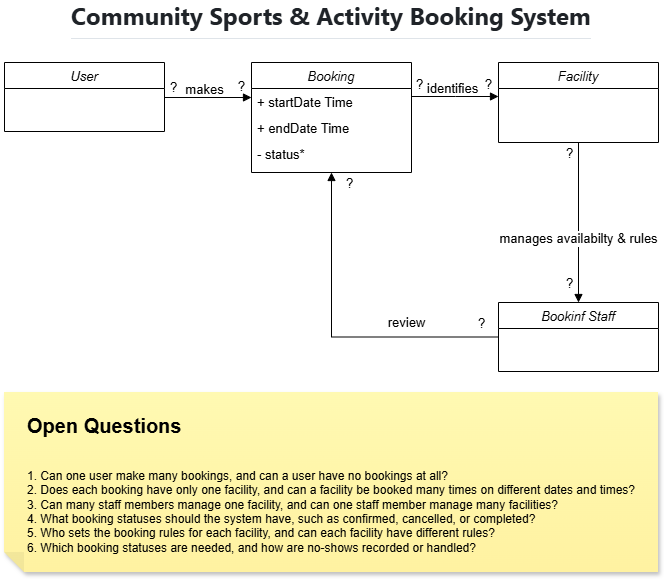

The diagram above was exported from draw.io. Its source (the exported page's mxGraphModel, read from the mxfile embedded in the PNG):
<mxGraphModel dx="1132" dy="618" grid="1" gridSize="10" guides="1" tooltips="1" connect="1" arrows="1" fold="1" page="1" pageScale="1" pageWidth="850" pageHeight="1100" math="0" shadow="0">
  <root>
    <mxCell id="0" />
    <mxCell id="1" parent="0" />
    <mxCell id="GBv4er5aSvH7hUmChS18-1" parent="1" style="swimlane;fontStyle=2;align=center;verticalAlign=top;childLayout=stackLayout;horizontal=1;startSize=26;horizontalStack=0;resizeParent=1;resizeLast=0;collapsible=1;marginBottom=0;rounded=0;shadow=0;strokeWidth=1;fontSize=13;" value="User" vertex="1">
      <mxGeometry height="69" width="160" x="98" y="100" as="geometry">
        <mxRectangle height="26" width="160" x="230" y="140" as="alternateBounds" />
      </mxGeometry>
    </mxCell>
    <mxCell id="GBv4er5aSvH7hUmChS18-7" parent="1" style="swimlane;fontStyle=2;align=center;verticalAlign=top;childLayout=stackLayout;horizontal=1;startSize=26;horizontalStack=0;resizeParent=1;resizeLast=0;collapsible=1;marginBottom=0;rounded=0;shadow=0;strokeWidth=1;fontSize=13;" value="Bookinf Staff" vertex="1">
      <mxGeometry height="69" width="160" x="592" y="340" as="geometry">
        <mxRectangle height="26" width="160" x="130" y="380" as="alternateBounds" />
      </mxGeometry>
    </mxCell>
    <mxCell id="GBv4er5aSvH7hUmChS18-13" parent="1" style="swimlane;fontStyle=2;align=center;verticalAlign=top;childLayout=stackLayout;horizontal=1;startSize=26;horizontalStack=0;resizeParent=1;resizeLast=0;collapsible=1;marginBottom=0;rounded=0;shadow=0;strokeWidth=1;fontSize=13;" value="Facility" vertex="1">
      <mxGeometry height="80" width="160" x="592" y="100" as="geometry">
        <mxRectangle height="26" width="170" x="514" y="40" as="alternateBounds" />
      </mxGeometry>
    </mxCell>
    <mxCell id="GBv4er5aSvH7hUmChS18-16" parent="1" style="swimlane;fontStyle=2;align=center;verticalAlign=top;childLayout=stackLayout;horizontal=1;startSize=26;horizontalStack=0;resizeParent=1;resizeLast=0;collapsible=1;marginBottom=0;rounded=0;shadow=0;strokeWidth=1;fontSize=13;" value="Booking" vertex="1">
      <mxGeometry height="110" width="160" x="345" y="100" as="geometry">
        <mxRectangle height="26" width="160" x="550" y="140" as="alternateBounds" />
      </mxGeometry>
    </mxCell>
    <mxCell id="GBv4er5aSvH7hUmChS18-17" parent="GBv4er5aSvH7hUmChS18-16" style="text;align=left;verticalAlign=top;spacingLeft=4;spacingRight=4;overflow=hidden;rotatable=0;points=[[0,0.5],[1,0.5]];portConstraint=eastwest;fontSize=13;" value="+ startDate Time" vertex="1">
      <mxGeometry height="26" width="160" y="26" as="geometry" />
    </mxCell>
    <mxCell id="GBv4er5aSvH7hUmChS18-18" parent="GBv4er5aSvH7hUmChS18-16" style="text;align=left;verticalAlign=top;spacingLeft=4;spacingRight=4;overflow=hidden;rotatable=0;points=[[0,0.5],[1,0.5]];portConstraint=eastwest;rounded=0;shadow=0;html=0;fontSize=13;" value="+ endDate Time" vertex="1">
      <mxGeometry height="26" width="160" y="52" as="geometry" />
    </mxCell>
    <mxCell id="GBv4er5aSvH7hUmChS18-36" parent="GBv4er5aSvH7hUmChS18-16" style="text;align=left;verticalAlign=top;spacingLeft=4;spacingRight=4;overflow=hidden;rotatable=0;points=[[0,0.5],[1,0.5]];portConstraint=eastwest;rounded=0;shadow=0;html=0;fontSize=13;" value="- status*" vertex="1">
      <mxGeometry height="26" width="160" y="78" as="geometry" />
    </mxCell>
    <mxCell id="GBv4er5aSvH7hUmChS18-20" edge="1" parent="1" source="GBv4er5aSvH7hUmChS18-1" style="endArrow=block;shadow=0;strokeWidth=1;rounded=0;curved=0;endFill=1;edgeStyle=elbowEdgeStyle;elbow=vertical;fontSize=13;" target="GBv4er5aSvH7hUmChS18-16" value="">
      <mxGeometry relative="1" x="0.4943" y="41" as="geometry">
        <mxPoint x="-40" y="32" as="offset" />
        <mxPoint x="258" y="172" as="sourcePoint" />
        <mxPoint x="418" y="172" as="targetPoint" />
      </mxGeometry>
    </mxCell>
    <mxCell id="GBv4er5aSvH7hUmChS18-21" connectable="0" parent="GBv4er5aSvH7hUmChS18-20" style="resizable=0;align=left;verticalAlign=bottom;labelBackgroundColor=none;fontSize=13;" value="?" vertex="1">
      <mxGeometry relative="1" x="-1" as="geometry">
        <mxPoint x="4" y="-1" as="offset" />
      </mxGeometry>
    </mxCell>
    <mxCell id="GBv4er5aSvH7hUmChS18-22" connectable="0" parent="GBv4er5aSvH7hUmChS18-20" style="resizable=0;align=right;verticalAlign=bottom;labelBackgroundColor=none;fontSize=13;" value="?" vertex="1">
      <mxGeometry relative="1" x="1" as="geometry">
        <mxPoint x="-5" y="-2" as="offset" />
      </mxGeometry>
    </mxCell>
    <mxCell id="GBv4er5aSvH7hUmChS18-23" connectable="0" parent="GBv4er5aSvH7hUmChS18-20" style="text;html=1;resizable=0;points=[];;align=center;verticalAlign=middle;labelBackgroundColor=none;rounded=0;shadow=0;strokeWidth=1;fontSize=13;" value="makes" vertex="1">
      <mxGeometry relative="1" x="0.4943" y="49" as="geometry">
        <mxPoint x="-25" y="40" as="offset" />
      </mxGeometry>
    </mxCell>
    <mxCell id="GBv4er5aSvH7hUmChS18-24" edge="1" parent="1" style="endArrow=block;shadow=0;strokeWidth=1;rounded=0;curved=0;endFill=1;edgeStyle=elbowEdgeStyle;elbow=horizontal;fontSize=13;" value="">
      <mxGeometry relative="1" x="0.4943" y="41" as="geometry">
        <mxPoint x="-40" y="32" as="offset" />
        <mxPoint x="505" y="134" as="sourcePoint" />
        <mxPoint x="592" y="134" as="targetPoint" />
      </mxGeometry>
    </mxCell>
    <mxCell id="GBv4er5aSvH7hUmChS18-25" connectable="0" parent="GBv4er5aSvH7hUmChS18-24" style="resizable=0;align=left;verticalAlign=bottom;labelBackgroundColor=none;fontSize=13;" value="?" vertex="1">
      <mxGeometry relative="1" x="-1" as="geometry">
        <mxPoint x="3" y="-3" as="offset" />
      </mxGeometry>
    </mxCell>
    <mxCell id="GBv4er5aSvH7hUmChS18-26" connectable="0" parent="GBv4er5aSvH7hUmChS18-24" style="resizable=0;align=right;verticalAlign=bottom;labelBackgroundColor=none;fontSize=13;" value="?" vertex="1">
      <mxGeometry relative="1" x="1" as="geometry">
        <mxPoint x="-5" y="-3" as="offset" />
      </mxGeometry>
    </mxCell>
    <mxCell id="GBv4er5aSvH7hUmChS18-27" connectable="0" parent="GBv4er5aSvH7hUmChS18-24" style="text;html=1;resizable=0;points=[];;align=center;verticalAlign=middle;labelBackgroundColor=none;rounded=0;shadow=0;strokeWidth=1;fontSize=13;" value="identifies" vertex="1">
      <mxGeometry relative="1" x="0.4943" y="49" as="geometry">
        <mxPoint x="-25" y="40" as="offset" />
      </mxGeometry>
    </mxCell>
    <mxCell id="GBv4er5aSvH7hUmChS18-28" connectable="0" parent="GBv4er5aSvH7hUmChS18-24" style="resizable=0;align=left;verticalAlign=bottom;labelBackgroundColor=none;fontSize=13;" value="?" vertex="1">
      <mxGeometry relative="1" x="-1" as="geometry">
        <mxPoint x="153" y="66" as="offset" />
      </mxGeometry>
    </mxCell>
    <mxCell id="GBv4er5aSvH7hUmChS18-29" connectable="0" parent="GBv4er5aSvH7hUmChS18-24" style="resizable=0;align=left;verticalAlign=bottom;labelBackgroundColor=none;fontSize=13;" value="?" vertex="1">
      <mxGeometry relative="1" x="-1" as="geometry">
        <mxPoint x="153" y="196" as="offset" />
      </mxGeometry>
    </mxCell>
    <mxCell id="GBv4er5aSvH7hUmChS18-30" connectable="0" parent="GBv4er5aSvH7hUmChS18-24" style="resizable=0;align=left;verticalAlign=bottom;labelBackgroundColor=none;fontSize=13;" value="?" vertex="1">
      <mxGeometry relative="1" x="-1" as="geometry">
        <mxPoint x="65" y="236" as="offset" />
      </mxGeometry>
    </mxCell>
    <mxCell id="GBv4er5aSvH7hUmChS18-31" connectable="0" parent="GBv4er5aSvH7hUmChS18-24" style="resizable=0;align=left;verticalAlign=bottom;labelBackgroundColor=none;fontSize=13;" value="?" vertex="1">
      <mxGeometry relative="1" x="-1" as="geometry">
        <mxPoint x="-67" y="96" as="offset" />
      </mxGeometry>
    </mxCell>
    <mxCell id="GBv4er5aSvH7hUmChS18-32" edge="1" parent="1" source="GBv4er5aSvH7hUmChS18-13" style="html=1;verticalAlign=bottom;endArrow=block;edgeStyle=sequenceEdgeStyle;libavoidRouting=0;curved=0;rounded=0;exitX=0.5;exitY=1;exitDx=0;exitDy=0;entryX=0.5;entryY=0;entryDx=0;entryDy=0;fontSize=13;" target="GBv4er5aSvH7hUmChS18-7" value="manages availabilty &amp;amp; rules">
      <mxGeometry relative="1" width="80" x="0.3333" as="geometry">
        <mxPoint as="offset" />
        <Array as="points">
          <mxPoint x="672" y="180" />
        </Array>
        <mxPoint x="632" y="290" as="sourcePoint" />
        <mxPoint x="712" y="290" as="targetPoint" />
      </mxGeometry>
    </mxCell>
    <mxCell id="GBv4er5aSvH7hUmChS18-33" edge="1" parent="1" source="GBv4er5aSvH7hUmChS18-7" style="html=1;verticalAlign=bottom;endArrow=block;edgeStyle=orthogonalEdgeStyle;rounded=0;entryX=0.5;entryY=1;entryDx=0;entryDy=0;exitX=0;exitY=0.5;exitDx=0;exitDy=0;fontSize=13;" target="GBv4er5aSvH7hUmChS18-16" value="review">
      <mxGeometry relative="1" width="80" x="-0.4449" y="-4" as="geometry">
        <mxPoint as="offset" />
        <mxPoint x="588" y="419.404" as="sourcePoint" />
        <mxPoint x="398" y="420" as="targetPoint" />
      </mxGeometry>
    </mxCell>
    <mxCell id="GBv4er5aSvH7hUmChS18-34" parent="1" style="text;html=1;whiteSpace=wrap;strokeColor=none;fillColor=none;align=center;verticalAlign=middle;rounded=0;" value="&lt;h1 tabindex=&quot;-1&quot; class=&quot;heading-element&quot; dir=&quot;auto&quot; style=&quot;box-sizing: border-box; margin-right: 0px; margin-bottom: 16px; margin-left: 0px; line-height: 1.25; border-bottom: 0.888889px solid rgba(209, 217, 224, 0.7); padding-bottom: 0.3em; color: rgb(31, 35, 40); font-family: &amp;quot;Mona Sans VF&amp;quot;, -apple-system, BlinkMacSystemFont, &amp;quot;Segoe UI&amp;quot;, &amp;quot;Noto Sans Backtick Fix&amp;quot;, &amp;quot;Noto Sans&amp;quot;, Helvetica, Arial, sans-serif, &amp;quot;Apple Color Emoji&amp;quot;, &amp;quot;Segoe UI Emoji&amp;quot;; text-align: start; background-color: rgb(255, 255, 255); margin-top: 0px !important;&quot;&gt;Community Sports &amp;amp; Activity Booking System&lt;/h1&gt;" vertex="1">
      <mxGeometry height="30" width="590" x="130" y="50" as="geometry" />
    </mxCell>
    <mxCell id="r8AONVCKuIBhtZoOx7Iw-1" parent="1" style="shape=note;whiteSpace=wrap;html=1;backgroundOutline=1;autosizeText=1;fontColor=#000000;darkOpacity=0.05;fillColor=#FFF9B2;strokeColor=none;fillStyle=solid;fontSize=19;direction=west;gradientDirection=north;gradientColor=#FFF2A1;shadow=1;size=20;pointerEvents=1;" value="&lt;h1 style=&quot;text-align: left; margin-top: 0px;&quot;&gt;&lt;font style=&quot;font-size: 20px;&quot;&gt;Open Questions&lt;/font&gt;&lt;/h1&gt;&lt;p style=&quot;font-size: 12px; text-align: left;&quot;&gt;1. Can one user make many bookings, and can a user have no bookings at all?&lt;br&gt;&lt;span style=&quot;background-color: transparent;&quot;&gt;2. &lt;/span&gt;&lt;span style=&quot;background-color: transparent;&quot;&gt;Does &lt;/span&gt;&lt;span style=&quot;background-color: transparent;&quot;&gt;each &lt;/span&gt;&lt;span style=&quot;background-color: transparent;&quot;&gt;booking &lt;/span&gt;&lt;span style=&quot;background-color: transparent;&quot;&gt;have &lt;/span&gt;&lt;span style=&quot;background-color: transparent;&quot;&gt;only &lt;/span&gt;&lt;span style=&quot;background-color: transparent;&quot;&gt;one &lt;/span&gt;&lt;span style=&quot;background-color: transparent;&quot;&gt;facility, &lt;/span&gt;&lt;span style=&quot;background-color: transparent;&quot;&gt;and &lt;/span&gt;&lt;span style=&quot;background-color: transparent;&quot;&gt;can &lt;/span&gt;&lt;span style=&quot;background-color: transparent;&quot;&gt;a &lt;/span&gt;&lt;span style=&quot;background-color: transparent;&quot;&gt;facility &lt;/span&gt;&lt;span style=&quot;background-color: transparent;&quot;&gt;be &lt;/span&gt;&lt;span style=&quot;background-color: transparent;&quot;&gt;booked &lt;/span&gt;&lt;span style=&quot;background-color: transparent;&quot;&gt;many &lt;/span&gt;&lt;span style=&quot;background-color: transparent;&quot;&gt;times &lt;/span&gt;&lt;span style=&quot;background-color: transparent;&quot;&gt;on &lt;/span&gt;&lt;span style=&quot;background-color: transparent;&quot;&gt;different &lt;/span&gt;&lt;span style=&quot;background-color: transparent;&quot;&gt;dates &lt;/span&gt;&lt;span style=&quot;background-color: transparent;&quot;&gt;and &lt;/span&gt;&lt;span style=&quot;background-color: transparent;&quot;&gt;times?&lt;br&gt;&lt;/span&gt;&lt;span style=&quot;background-color: transparent;&quot;&gt;3. &lt;/span&gt;&lt;span style=&quot;background-color: transparent;&quot;&gt;Can &lt;/span&gt;&lt;span style=&quot;background-color: transparent;&quot;&gt;many &lt;/span&gt;&lt;span style=&quot;background-color: transparent;&quot;&gt;staff &lt;/span&gt;&lt;span style=&quot;background-color: transparent;&quot;&gt;members &lt;/span&gt;&lt;span style=&quot;background-color: transparent;&quot;&gt;manage &lt;/span&gt;&lt;span style=&quot;background-color: transparent;&quot;&gt;one &lt;/span&gt;&lt;span style=&quot;background-color: transparent;&quot;&gt;facility, &lt;/span&gt;&lt;span style=&quot;background-color: transparent;&quot;&gt;and &lt;/span&gt;&lt;span style=&quot;background-color: transparent;&quot;&gt;can &lt;/span&gt;&lt;span style=&quot;background-color: transparent;&quot;&gt;one &lt;/span&gt;&lt;span style=&quot;background-color: transparent;&quot;&gt;staff &lt;/span&gt;&lt;span style=&quot;background-color: transparent;&quot;&gt;member &lt;/span&gt;&lt;span style=&quot;background-color: transparent;&quot;&gt;manage &lt;/span&gt;&lt;span style=&quot;background-color: transparent;&quot;&gt;many &lt;/span&gt;&lt;span style=&quot;background-color: transparent;&quot;&gt;facilities?&lt;br&gt;&lt;/span&gt;&lt;span style=&quot;background-color: transparent;&quot;&gt;4. &lt;/span&gt;&lt;span style=&quot;background-color: transparent;&quot;&gt;What &lt;/span&gt;&lt;span style=&quot;background-color: transparent;&quot;&gt;booking &lt;/span&gt;&lt;span style=&quot;background-color: transparent;&quot;&gt;statuses &lt;/span&gt;&lt;span style=&quot;background-color: transparent;&quot;&gt;should &lt;/span&gt;&lt;span style=&quot;background-color: transparent;&quot;&gt;the &lt;/span&gt;&lt;span style=&quot;background-color: transparent;&quot;&gt;system &lt;/span&gt;&lt;span style=&quot;background-color: transparent;&quot;&gt;have, &lt;/span&gt;&lt;span style=&quot;background-color: transparent;&quot;&gt;such &lt;/span&gt;&lt;span style=&quot;background-color: transparent;&quot;&gt;as &lt;/span&gt;&lt;span style=&quot;background-color: transparent;&quot;&gt;confirmed, &lt;/span&gt;&lt;span style=&quot;background-color: transparent;&quot;&gt;cancelled, &lt;/span&gt;&lt;span style=&quot;background-color: transparent;&quot;&gt;or &lt;/span&gt;&lt;span style=&quot;background-color: transparent;&quot;&gt;completed?&lt;br&gt;&lt;/span&gt;&lt;span style=&quot;background-color: transparent;&quot;&gt;5. &lt;/span&gt;&lt;span style=&quot;background-color: transparent;&quot;&gt;Who &lt;/span&gt;&lt;span style=&quot;background-color: transparent;&quot;&gt;sets &lt;/span&gt;&lt;span style=&quot;background-color: transparent;&quot;&gt;the &lt;/span&gt;&lt;span style=&quot;background-color: transparent;&quot;&gt;booking &lt;/span&gt;&lt;span style=&quot;background-color: transparent;&quot;&gt;rules &lt;/span&gt;&lt;span style=&quot;background-color: transparent;&quot;&gt;for &lt;/span&gt;&lt;span style=&quot;background-color: transparent;&quot;&gt;each &lt;/span&gt;&lt;span style=&quot;background-color: transparent;&quot;&gt;facility, &lt;/span&gt;&lt;span style=&quot;background-color: transparent;&quot;&gt;and &lt;/span&gt;&lt;span style=&quot;background-color: transparent;&quot;&gt;can &lt;/span&gt;&lt;span style=&quot;background-color: transparent;&quot;&gt;each &lt;/span&gt;&lt;span style=&quot;background-color: transparent;&quot;&gt;facility &lt;/span&gt;&lt;span style=&quot;background-color: transparent;&quot;&gt;have &lt;/span&gt;&lt;span style=&quot;background-color: transparent;&quot;&gt;different &lt;/span&gt;&lt;span style=&quot;background-color: transparent;&quot;&gt;rules?&lt;br&gt;&lt;/span&gt;&lt;span style=&quot;background-color: transparent; color: light-dark(rgb(0, 0, 0), rgb(237, 237, 237));&quot;&gt;6. Which booking statuses are needed, and how are no-shows recorded or handled?&lt;/span&gt;&lt;/p&gt;" vertex="1">
      <mxGeometry height="180" width="654" x="98" y="430" as="geometry" />
    </mxCell>
  </root>
</mxGraphModel>